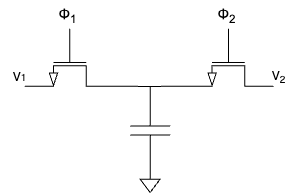

The diagram above was exported from draw.io. Its source (the exported page's mxGraphModel, read from the mxfile embedded in the PNG):
<mxGraphModel dx="521" dy="330" grid="1" gridSize="10" guides="1" tooltips="1" connect="1" arrows="1" fold="1" page="1" pageScale="1" pageWidth="1100" pageHeight="850" background="none" math="0" shadow="0">
  <root>
    <mxCell id="0" />
    <mxCell id="1" parent="0" />
    <mxCell id="7h3aSZY9JEMdzwVewwHV-1" value="" style="pointerEvents=1;verticalLabelPosition=bottom;shadow=0;dashed=0;align=center;html=1;verticalAlign=top;shape=mxgraph.electrical.capacitors.capacitor_1;rotation=90;" vertex="1" parent="1">
      <mxGeometry x="315.32" y="278" width="88.64" height="40" as="geometry" />
    </mxCell>
    <mxCell id="7h3aSZY9JEMdzwVewwHV-5" value="" style="verticalLabelPosition=bottom;shadow=0;dashed=0;align=center;html=1;verticalAlign=top;shape=mxgraph.electrical.transistors.nmos;pointerEvents=1;rotation=90;" vertex="1" parent="1">
      <mxGeometry x="249.32" y="180" width="60" height="90" as="geometry" />
    </mxCell>
    <mxCell id="7h3aSZY9JEMdzwVewwHV-10" value="" style="verticalLabelPosition=bottom;shadow=0;dashed=0;align=center;html=1;verticalAlign=top;shape=mxgraph.electrical.transistors.nmos;pointerEvents=1;rotation=90;" vertex="1" parent="1">
      <mxGeometry x="407.96" y="180" width="60" height="90" as="geometry" />
    </mxCell>
    <mxCell id="7h3aSZY9JEMdzwVewwHV-14" value="" style="endArrow=none;html=1;rounded=0;entryX=1;entryY=1;entryDx=0;entryDy=0;entryPerimeter=0;" edge="1" parent="1" target="7h3aSZY9JEMdzwVewwHV-10">
      <mxGeometry width="50" height="50" relative="1" as="geometry">
        <mxPoint x="359.32" y="254" as="sourcePoint" />
        <mxPoint x="428.32" y="270" as="targetPoint" />
      </mxGeometry>
    </mxCell>
    <mxCell id="7h3aSZY9JEMdzwVewwHV-16" value="" style="endArrow=none;html=1;rounded=0;exitX=1;exitY=0;exitDx=0;exitDy=0;exitPerimeter=0;" edge="1" parent="1" source="7h3aSZY9JEMdzwVewwHV-5">
      <mxGeometry width="50" height="50" relative="1" as="geometry">
        <mxPoint x="329.32" y="260" as="sourcePoint" />
        <mxPoint x="360" y="254" as="targetPoint" />
      </mxGeometry>
    </mxCell>
    <mxCell id="7h3aSZY9JEMdzwVewwHV-19" value="V&lt;span style=&quot;font-size: 10px;&quot;&gt;1&lt;/span&gt;" style="text;html=1;align=center;verticalAlign=middle;resizable=0;points=[];autosize=1;strokeColor=none;fillColor=none;" vertex="1" parent="1">
      <mxGeometry x="209.32" y="230" width="40" height="30" as="geometry" />
    </mxCell>
    <mxCell id="7h3aSZY9JEMdzwVewwHV-20" value="V&lt;sub&gt;2&lt;/sub&gt;" style="text;html=1;align=center;verticalAlign=middle;resizable=0;points=[];autosize=1;strokeColor=none;fillColor=none;" vertex="1" parent="1">
      <mxGeometry x="467.96" y="230" width="40" height="30" as="geometry" />
    </mxCell>
    <mxCell id="7h3aSZY9JEMdzwVewwHV-21" value="&lt;span style=&quot;font-family: Arial, sans-serif; font-size: 14px; text-align: left; text-wrap-mode: wrap; background-color: rgb(255, 255, 255);&quot;&gt;&lt;font style=&quot;color: rgb(0, 0, 0);&quot;&gt;Φ&lt;sub&gt;1&lt;/sub&gt;&amp;nbsp;&lt;/font&gt;&lt;/span&gt;" style="text;html=1;align=center;verticalAlign=middle;resizable=0;points=[];autosize=1;strokeColor=none;fillColor=none;" vertex="1" parent="1">
      <mxGeometry x="254.32" y="168" width="50" height="30" as="geometry" />
    </mxCell>
    <mxCell id="7h3aSZY9JEMdzwVewwHV-22" value="&lt;span style=&quot;font-family: Arial, sans-serif; font-size: 14px; text-align: left; text-wrap-mode: wrap; background-color: rgb(255, 255, 255);&quot;&gt;&lt;font style=&quot;color: rgb(0, 0, 0);&quot;&gt;Φ&lt;sub&gt;2&lt;/sub&gt;&amp;nbsp;&lt;/font&gt;&lt;/span&gt;" style="text;html=1;align=center;verticalAlign=middle;resizable=0;points=[];autosize=1;strokeColor=none;fillColor=none;" vertex="1" parent="1">
      <mxGeometry x="412.96000000000004" y="168" width="50" height="30" as="geometry" />
    </mxCell>
    <mxCell id="7h3aSZY9JEMdzwVewwHV-23" value="" style="pointerEvents=1;verticalLabelPosition=bottom;shadow=0;dashed=0;align=center;html=1;verticalAlign=top;shape=mxgraph.electrical.signal_sources.signal_ground;" vertex="1" parent="1">
      <mxGeometry x="349.64" y="340" width="20" height="20" as="geometry" />
    </mxCell>
  </root>
</mxGraphModel>